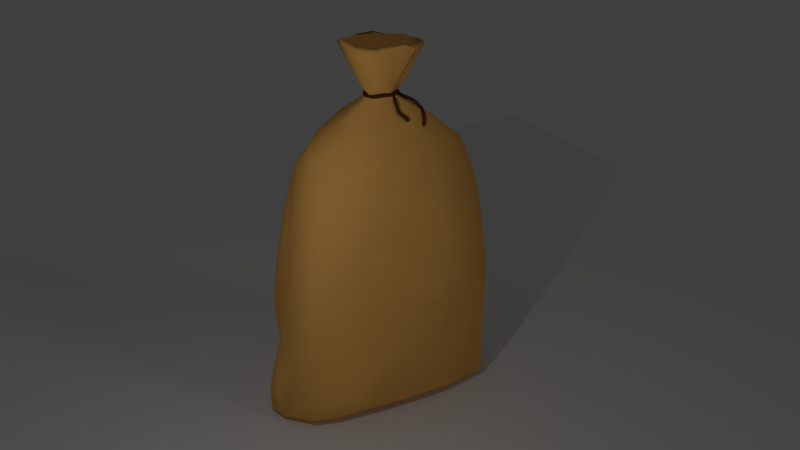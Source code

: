 # Source: sackClosed_lowpoly.blend  (saved by Blender 2.79.0; exported with 4.5.12 LTS)
import bpy
from mathutils import Matrix  # noqa: F401  (used for matrix-valued properties, if any)

bpy.ops.wm.read_factory_settings(use_empty=True)
scene = bpy.context.scene
scene.name = 'Scene'

# ---- collections
col_collection_1 = bpy.data.collections.new('Collection 1'); scene.collection.children.link(col_collection_1)
col_collection_5 = bpy.data.collections.new('Collection 5'); scene.collection.children.link(col_collection_5)

# ---- materials (node trees are filled in below, after node groups)
mat_yuta = bpy.data.materials.new('Yuta')
mat_yuta.alpha_threshold = 0.0
mat_yuta.use_transparent_shadow = False
mat_yuta.diffuse_color = (0.9849, 0.5143, 0.129, 1.0)
mat_yuta.roughness = 0.5
mat_yuta.specular_intensity = 0.03982
mat_yuta.line_color = (0.0, 0.0, 0.0, 1.0)
mat_cordmaterial = bpy.data.materials.new('CordMaterial')
mat_cordmaterial.alpha_threshold = 0.0
mat_cordmaterial.use_transparent_shadow = False
mat_cordmaterial.diffuse_color = (0.1065, 0.03878, 0.02008, 1.0)
mat_cordmaterial.roughness = 0.5
mat_cordmaterial.specular_intensity = 0.0

# ---- material node trees

# ---- world
world_world = bpy.data.worlds.new('World'); scene.world = world_world
world_world.color = (0.05088, 0.05088, 0.05088)
world_world.use_sun_shadow = False
world_world.sun_shadow_jitter_overblur = 0.0
world_world.cycles.sampling_method = 'MANUAL'

# ---- cameras
cam_camera = bpy.data.cameras.new('Camera')
cam_camera.clip_end = 100.0
cam_camera.lens = 35.0
cam_camera.sensor_width = 32.0
cam_camera.sensor_height = 18.0
cam_camera.ortho_scale = 7.314
cam_camera.dof.focus_distance = 0.0
cam_camera.dof.aperture_fstop = 128.0

# ---- lights
light_hemi = bpy.data.lights.new('Hemi', 'SUN')
light_hemi.transmission_factor = 0.0
light_hemi.angle = 0.1993
light_hemi.energy = 0.05
light_hemi.shadow_buffer_clip_start = 0.5
light_hemi.shadow_soft_size = 0.1
light_hemi.shadow_cascade_max_distance = 1000.0
light_lamp = bpy.data.lights.new('Lamp', 'POINT')
light_lamp.transmission_factor = 0.0
light_lamp.cutoff_distance = 30.0
light_lamp.energy = 100.0
light_lamp.shadow_buffer_clip_start = 1.001
light_lamp.shadow_soft_size = 0.1
light_lamp.shadow_maximum_resolution = 0.006
light_lamp.use_absolute_resolution = True

# ---- meshes
me_plane = bpy.data.meshes.new('Plane')
me_plane.from_pydata([(-1.0, -1.0, 0.0), (1.0, -1.0, 0.0), (-1.0, 1.0, 0.0), (1.0, 1.0, 0.0)], [], [(0, 1, 3, 2)])
me_plane.use_remesh_preserve_volume = False
me_plane.use_remesh_preserve_attributes = False
me_plane.use_mirror_vertex_groups = False
me_plane.update()
me_sack = bpy.data.meshes.new('Sack')
me_sack.from_pydata([(-0.902, -1.132, -1.032), (-1.044, 0.9464, 0.2161), (-0.411, 1.3, -1.041), (-1.427, 0.451, -0.1719), (-0.3354, -0.1673, -1.128), (0.5854, -0.3234, -1.103), (1.193, 0.6023, -0.5886), (1.344, -0.562, -0.6266), (0.5165, -1.069, 0.6018), (0.4611, -1.211, -0.5267), (-1.154, -0.566, 0.4555), (0.2648, 0.02427, 1.508), (-0.2621, 0.01788, 1.51), (-0.09849, -0.1384, 1.495), (0.1695, 0.4849, 1.842), (-0.7643, -0.5605, 1.123), (-1.353, -0.2061, -0.3717), (0.2514, -1.239, -0.2995), (0.82, 0.9704, 0.5264), (-0.3172, -0.9451, 1.001), (0.9854, -1.11, -0.7907), (-1.058, 1.059, -0.5008), (-1.108, 0.2643, 0.7573), (1.084, -0.8757, -1.021), (-0.5018, 0.5506, 1.263), (0.1732, -0.5777, 1.308), (1.229, 0.109, 0.2112), (1.045, 0.9464, 0.214), (1.38, 0.4842, -0.3232), (-1.119, -0.3955, 0.7602), (-1.371, -0.6385, -0.8074), (0.002888, 1.227, -0.5084), (-1.403, 0.4679, 0.08057), (-1.001, 0.4084, 0.9169), (1.155, -0.5652, 0.4552), (-0.02619, -0.2291, 1.579), (0.3769, 0.07033, 1.583), (0.3378, 0.1763, 1.702), (-0.3866, 0.06912, 1.589), (-0.3513, -0.05352, 1.605), (0.6464, 0.1043, 1.896), (-0.1899, 0.4819, 1.842), (-0.07557, -0.4284, 1.915), (-0.07717, 0.3404, 1.763), (0.4142, -0.02833, 1.775), (-0.4178, -0.03725, 1.776), (0.1471, -0.1749, 1.712), (0.5733, -0.3272, 1.874), (-0.343, 0.1875, 1.709), (-0.3616, -0.145, 1.62), (0.02541, 1.015, 0.9512), (0.8603, 1.143, -0.293), (-1.445, 0.1881, -0.3241), (-1.183, -0.4106, -1.013), (-0.2514, -1.239, -0.2995), (1.183, -0.4106, -1.013), (1.445, 0.1881, -0.3241), (-1.032, 1.065, -1.034), (0.6888, -0.8906, 0.8551), (1.28, -0.1258, 0.0083), (0.2425, 0.9263, 1.068), (0.3321, -0.8606, 1.097), (-1.03, -0.5407, 0.897), (1.377, -0.06572, -0.3954), (-1.014, -1.092, -0.5574), (-0.5069, -1.285, -1.058), (-1.125, -0.7991, 0.2252), (-0.5667, 1.184, 0.1147), (-1.308, 0.4895, 0.4565), (-0.5162, -1.069, 0.6017), (0.6255, -0.2001, 1.867), (-0.4301, 0.4118, 1.861), (0.007498, 0.1494, 1.684), (-0.6305, -0.1889, 1.868), (0.5062, -0.1801, 1.886), (-1.039, -0.228, 0.9667), (-0.5518, -1.239, -0.134), (0.5518, -1.239, -0.134), (-0.06288, -1.446, -0.8249), (1.231, 0.02293, -1.017), (-2.327e-07, 1.369, -1.04), (0.902, -1.132, -1.032), (0.007987, 1.219, -0.07304), (-1.28, -0.1248, 0.009262), (-0.978, -1.111, -0.001794), (1.103, -0.3435, 0.8514), (-0.8081, -0.2267, 1.201), (-0.6891, 0.09401, 1.232), (0.4361, 0.3871, 1.356), (1.343, -0.336, -0.5955), (0.2919, -0.9801, 0.9313), (-2.438e-08, -1.289, -0.4787), (-0.9178, -1.009, 0.4378), (-1.343, -0.3356, -0.5958), (-1.344, -0.5619, -0.6266), (-0.4391, 1.032, 0.8394), (-0.2735, 0.913, 1.067), (-0.1025, 0.1466, 1.487), (0.1612, 0.1188, 1.493), (0.1009, -0.1467, 1.496), (0.073, 0.2123, 1.56), (-0.5297, -0.3612, 1.873), (0.6581, -0.08381, 1.891), (-0.6463, 0.1037, 1.896), (0.4486, 0.3827, 1.862), (0.01598, 0.4806, 1.854), (0.5126, 0.1627, 1.881), (-0.4861, -0.187, 1.883), (-0.1803, -0.2878, 1.757), (-0.2684, -0.3477, 1.91), (0.3171, 0.392, 1.841), (-0.5341, 0.1329, 1.869), (-0.3291, 0.3974, 1.866), (-0.6584, 0.2224, 1.863), (0.415, -0.3948, 1.88), (0.3475, -0.08298, 1.603), (0.4994, 0.002837, 1.379), (-0.03936, 0.6322, 1.255), (1.237, -0.6125, 0.002558), (1.122, -0.8035, 0.2263), (0.01465, -1.119, 0.448), (-0.2659, -1.122, 0.4848), (-1.348, 0.2164, -0.02392), (-0.7919, 1.166, -0.01121), (-0.8606, 1.143, -0.2947), (0.5863, 1.169, -0.5587), (-1.38, 0.4845, -0.3235), (-1.226, -0.9459, -0.8369), (-1.339, -0.8141, -0.7932), (-1.229, 0.1096, 0.2108), (-0.1213, -1.435, -1.071), (0.1732, -1.408, -0.8177), (1.371, -0.6385, -0.8074), (1.226, -0.9459, -0.8369), (1.339, -0.8141, -0.7932), (1.223, 0.4797, -1.025), (1.032, 1.065, -1.034), (1.308, 0.4897, 0.456), (1.044, 0.4202, 0.8534), (1.403, 0.468, 0.08016), (-0.3071, -0.6665, 1.249), (-0.7355, 0.2581, 1.204), (-0.008072, -0.8724, 1.121), (0.8279, 0.3227, 1.12), (-0.6193, -0.3078, 1.333), (0.3002, 0.4954, -1.144), (-0.3249, 0.5387, -1.141), (-0.4695, 0.1091, 1.424), (1.109, 0.2662, 0.7562), (1.287, 0.1872, -0.603), (-1.047, 1.008, -0.242), (-1.241, 0.7131, -0.3964), (0.8981, -0.9897, 0.5008), (-1.084, -0.8757, -1.021), (1.002, -0.6234, 0.8537), (-0.6957, -0.8883, 0.8534), (-0.5813, 1.17, -0.5542), (-0.8195, 0.9701, 0.5277), (-1.134, 0.004557, 0.5032), (1.427, 0.4511, -0.1715), (1.134, 0.006317, 0.5056), (0.6101, -0.2088, 1.356), (0.1698, -0.008019, -1.143), (0.5911, 0.687, 1.128), (0.4968, 0.09403, 1.413), (0.8505, -0.5384, 1.083), (0.5613, -0.4238, 1.302), (1.348, 0.217, -0.02353), (1.047, 1.006, -0.2356), (1.058, 1.059, -0.5009), (1.241, 0.7142, -0.3979), (0.2567, -1.125, 0.4741), (0.9781, -1.111, -0.001757), (-0.9854, -1.11, -0.7907), (-1.237, -0.6128, 0.004327), (-0.8942, -0.7614, 0.8443), (-1.193, 0.6019, -0.5886), (-1.234, 0.08749, -1.015), (-1.223, 0.4797, -1.025), (-1.347, 0.05056, -0.5169), (0.7709, 1.177, -0.01918), (0.6701, 0.832, 0.936), (0.3927, 1.156, 0.5763), (-0.0001292, 1.143, 0.5078), (-0.3933, 1.156, 0.5752), (0.9101, -0.1286, 1.103), (-0.8267, 0.3923, -1.065), (0.294, 0.2333, 1.623), (-0.304, 0.09496, 1.58), (0.2917, 0.09393, 1.572), (0.6727, 0.2213, 1.864), (-0.2887, 0.2184, 1.607), (0.1, -0.3097, 1.757), (0.3054, -0.3327, 1.903), (0.3306, 0.2887, 1.786), (-0.3455, 0.258, 1.785), (-0.1333, -0.1578, 1.704), (-0.655, -0.1035, 1.889), (0.4401, 1.032, 0.8389), (-0.4611, -1.211, -0.5267), (1.014, -1.092, -0.5574), (-0.4609, 0.009931, 1.41), (0.411, 1.3, -1.041), (0.2972, -1.372, -1.071), (0.8267, 0.3922, -1.065), (-0.6539, 0.7894, 1.006)], [], [(154, 165, 58), (204, 162, 145), (149, 63, 79), (139, 159, 28), (58, 61, 90), (187, 14, 104), (35, 42, 101), (197, 103, 38), (110, 194, 106), (196, 192, 46), (197, 73, 107), (106, 44, 74), (113, 103, 111), (109, 193, 192), (38, 103, 113), (71, 41, 191), (38, 113, 188), (115, 47, 99), (97, 41, 105), (130, 65, 4), (185, 143, 116), (96, 24, 117), (119, 172, 118), (121, 19, 69), (120, 19, 121), (124, 150, 123), (67, 124, 123), (156, 21, 124), (184, 157, 95), (83, 122, 3), (84, 174, 64), (20, 9, 203), (133, 20, 81), (168, 170, 169), (136, 6, 135), (169, 170, 6), (18, 138, 137), (163, 138, 181), (142, 25, 140), (202, 145, 80), (141, 147, 24), (32, 150, 126), (82, 183, 182), (67, 157, 184), (4, 65, 153), (15, 144, 86), (62, 15, 86), (85, 165, 154), (69, 155, 92), (68, 157, 1), (33, 157, 68), (202, 31, 125), (3, 32, 126), (151, 150, 21), (93, 16, 179), (29, 158, 10), (9, 17, 91), (90, 171, 8), (90, 120, 171), (28, 159, 56), (28, 149, 6), (56, 63, 149), (148, 26, 137), (185, 161, 165), (33, 141, 205), (165, 166, 61), (4, 186, 146), (130, 162, 5), (203, 130, 5), (130, 4, 162), (79, 55, 204), (204, 5, 162), (203, 5, 23), (136, 204, 202), (79, 204, 135), (186, 57, 2), (146, 2, 145), (145, 2, 80), (144, 13, 12), (143, 88, 164), (75, 86, 87), (75, 87, 141), (75, 141, 33), (142, 140, 19), (137, 26, 139), (139, 167, 159), (181, 138, 18), (18, 137, 27), (132, 7, 134), (23, 133, 81), (79, 89, 55), (8, 171, 77), (171, 17, 77), (171, 120, 17), (58, 8, 152), (78, 130, 203), (131, 78, 203), (81, 20, 203), (199, 173, 65), (173, 0, 65), (78, 65, 130), (120, 54, 91), (54, 199, 91), (174, 83, 16), (84, 66, 174), (15, 175, 155), (175, 62, 92), (93, 53, 30), (173, 64, 127), (127, 153, 0), (173, 127, 0), (176, 57, 178), (179, 126, 176), (168, 51, 180), (136, 125, 169), (163, 181, 60), (18, 180, 182), (183, 184, 50), (50, 96, 60), (184, 95, 50), (183, 67, 184), (31, 2, 156), (68, 1, 32), (122, 32, 3), (129, 22, 68), (69, 84, 76), (54, 121, 76), (34, 119, 118), (59, 118, 63), (160, 85, 34), (53, 177, 186), (97, 100, 98), (100, 97, 105), (98, 100, 187), (36, 102, 115), (49, 73, 39), (99, 114, 35), (187, 104, 37), (35, 101, 49), (13, 35, 49), (11, 189, 36), (12, 39, 38), (109, 101, 42), (192, 193, 74), (194, 72, 44), (111, 45, 195), (195, 72, 43), (195, 196, 72), (71, 112, 41), (111, 195, 112), (106, 40, 190), (104, 14, 106), (104, 106, 190), (14, 105, 110), (106, 74, 102), (74, 70, 102), (108, 107, 109), (192, 108, 109), (196, 108, 192), (111, 197, 107), (43, 194, 110), (110, 105, 43), (113, 111, 112), (195, 43, 112), (109, 42, 193), (39, 73, 197), (191, 48, 71), (47, 114, 99), (121, 69, 76), (129, 68, 32), (18, 182, 198), (169, 125, 51), (3, 126, 52), (179, 176, 177), (151, 21, 176), (94, 30, 128), (93, 177, 53), (15, 62, 175), (66, 10, 174), (172, 8, 77), (55, 89, 132), (200, 20, 133), (168, 139, 28), (27, 137, 139), (140, 25, 13), (201, 12, 147), (186, 177, 178), (166, 99, 25), (116, 11, 161), (167, 59, 159), (118, 172, 200), (17, 120, 91), (75, 22, 29), (156, 57, 21), (33, 205, 157), (153, 65, 0), (99, 166, 161, 11), (156, 67, 82, 31), (204, 23, 5), (202, 204, 145), (97, 147, 12), (201, 144, 12), (93, 179, 177), (85, 185, 165), (48, 113, 71), (46, 192, 74), (193, 114, 47), (105, 112, 43), (196, 195, 45), (194, 43, 72), (38, 39, 197), (190, 37, 104), (49, 101, 73), (35, 114, 42), (116, 164, 11), (26, 160, 34), (90, 142, 19), (122, 129, 32), (149, 79, 135, 6), (183, 82, 67), (181, 18, 198), (198, 182, 50), (136, 202, 125), (51, 125, 180), (125, 31, 82), (179, 16, 52), (66, 92, 62), (78, 199, 65), (58, 90, 8), (152, 8, 172), (7, 200, 134), (154, 119, 34, 85), (141, 87, 147), (164, 88, 11), (163, 60, 88), (146, 145, 4), (28, 56, 149), (29, 22, 158), (19, 15, 155), (64, 199, 76, 84), (69, 19, 155), (92, 155, 175), (67, 123, 157), (180, 82, 182), (202, 80, 31), (126, 150, 151), (176, 126, 151), (94, 174, 16), (93, 94, 16), (62, 75, 29), (23, 55, 134, 133), (77, 17, 9), (7, 118, 200), (138, 148, 137), (26, 148, 160), (205, 141, 24), (61, 166, 25), (81, 203, 23), (136, 135, 204), (146, 186, 2), (145, 162, 4), (15, 140, 144), (15, 19, 140), (88, 98, 11), (205, 24, 96), (143, 163, 88), (75, 62, 86), (165, 161, 166), (142, 61, 25), (25, 99, 13), (139, 26, 167), (167, 26, 59), (168, 27, 139), (136, 169, 6), (170, 28, 6), (77, 9, 200, 172), (55, 132, 134), (79, 63, 89), (63, 7, 89), (203, 9, 131), (83, 174, 10, 129), (199, 64, 173), (91, 199, 78), (199, 54, 76), (10, 66, 62, 29), (84, 92, 66), (128, 53, 153, 127), (94, 93, 30), (127, 64, 128), (128, 30, 53), (52, 16, 83, 3), (177, 176, 178), (188, 191, 97, 12), (179, 52, 126), (180, 125, 82), (168, 169, 51), (27, 168, 180), (60, 198, 50), (181, 198, 60), (18, 27, 180), (96, 95, 205), (95, 157, 205), (50, 95, 96), (67, 156, 124), (123, 150, 1), (31, 80, 2), (32, 1, 150), (83, 129, 122), (75, 33, 22), (158, 22, 129), (68, 22, 33), (54, 120, 121), (120, 90, 19), (160, 148, 85), (60, 117, 88), (117, 98, 88), (60, 96, 117), (98, 117, 97), (116, 143, 164), (186, 153, 53), (4, 153, 186), (13, 99, 35), (100, 14, 187), (11, 36, 115), (115, 102, 70), (12, 49, 39), (36, 40, 102), (11, 115, 99), (188, 113, 48), (12, 38, 188), (189, 187, 37), (11, 98, 189), (98, 187, 189), (12, 13, 49), (36, 189, 37), (36, 37, 190), (191, 188, 48), (101, 109, 107, 73), (34, 118, 59, 26), (41, 112, 105), (71, 113, 112), (40, 106, 102), (106, 14, 110), (74, 47, 70), (74, 193, 47), (72, 46, 44), (72, 196, 46), (44, 46, 74), (196, 45, 108), (45, 111, 107), (108, 45, 107), (106, 194, 44), (103, 197, 111), (193, 42, 114), (47, 115, 70), (36, 190, 40), (100, 105, 14), (97, 191, 41), (185, 85, 138, 143), (117, 24, 97), (91, 78, 131, 9), (119, 152, 172), (154, 152, 119), (84, 69, 92), (124, 21, 150), (50, 182, 183), (176, 21, 57), (64, 174, 94), (128, 64, 94), (10, 158, 129), (20, 200, 9), (59, 63, 56, 159), (58, 165, 61), (63, 118, 7), (132, 89, 7), (134, 200, 133), (170, 168, 28), (138, 163, 143), (87, 201, 147), (87, 86, 201), (86, 144, 201), (24, 147, 97), (144, 140, 13), (186, 178, 57), (55, 23, 204), (185, 116, 161), (148, 138, 85), (61, 142, 90), (123, 1, 157), (156, 2, 57), (152, 154, 58)])
me_sack.polygons.foreach_set('use_smooth', [True] * 391)
me_sack.materials.append(mat_yuta)
me_sack.use_remesh_preserve_volume = False
me_sack.use_remesh_preserve_attributes = False
me_sack.use_mirror_vertex_groups = False
me_sack.update()
me_cubeziercurve = bpy.data.meshes.new('CUBezierCurve')
me_cubeziercurve.from_pydata([(1.136, 1.688, -1.319), (1.324, 1.706, -1.269), (1.337, 1.629, -1.292), (0.7681, 2.451, -1.805), (0.6523, 2.602, -1.852), (0.6517, 2.522, -1.867), (0.6997, 2.46, -1.847), (0.817, 2.502, -1.764), (0.8177, 2.581, -1.749), (0.7697, 2.644, -1.768), (0.7012, 2.652, -1.811), (0.6197, 2.479, -1.677), (0.6938, 2.47, -1.645), (0.7569, 2.519, -1.632), (0.7721, 2.598, -1.645), (0.7306, 2.66, -1.677), (0.6566, 2.669, -1.709), (0.5935, 2.619, -1.722), (0.5782, 2.541, -1.709), (0.5762, 2.526, -1.55), (0.6483, 2.518, -1.513), (0.7085, 2.569, -1.494), (0.7217, 2.648, -1.502), (0.6801, 2.71, -1.534), (0.6081, 2.718, -1.57), (0.5478, 2.668, -1.59), (0.5346, 2.588, -1.582), (0.4896, 2.525, -1.414), (0.5571, 2.518, -1.37), (0.608, 2.569, -1.334), (0.6122, 2.65, -1.326), (0.5675, 2.712, -1.353), (0.4999, 2.72, -1.397), (0.4491, 2.668, -1.433), (0.4448, 2.587, -1.44), (0.376, 2.507, -1.25), (0.4431, 2.499, -1.205), (0.4889, 2.55, -1.162), (0.4866, 2.629, -1.145), (0.4374, 2.691, -1.165), (0.3703, 2.698, -1.21), (0.3245, 2.648, -1.253), (0.3268, 2.568, -1.27), (0.2039, 2.419, -1.003), (0.2711, 2.412, -0.9579), (0.3081, 2.457, -0.9019), (0.2932, 2.529, -0.8675), (0.2352, 2.585, -0.8748), (0.168, 2.593, -0.9196), (0.1309, 2.547, -0.9756), (0.1458, 2.475, -1.01), (0.001377, 2.168, -0.7452), (0.06644, 2.158, -0.6978), (0.09307, 2.192, -0.6291), (0.06566, 2.25, -0.5794), (0.0002687, 2.297, -0.5777), (-0.06479, 2.307, -0.6251), (-0.09143, 2.273, -0.6938), (-0.06401, 2.216, -0.7436), (-0.1708, 1.897, -0.5928), (-0.108, 1.884, -0.5433), (-0.08889, 1.906, -0.4676), (-0.1247, 1.95, -0.4101), (-0.1944, 1.991, -0.4043), (-0.2573, 2.005, -0.4538), (-0.2764, 1.983, -0.5295), (-0.2406, 1.938, -0.5871), (-0.3415, 1.542, -0.483), (-0.2737, 1.54, -0.4385), (-0.2535, 1.565, -0.3638), (-0.2928, 1.601, -0.3028), (-0.3685, 1.628, -0.2911), (-0.4363, 1.629, -0.3356), (-0.4565, 1.605, -0.4102), (-0.4172, 1.569, -0.4713), (-0.3727, 1.24, -0.3302), (-0.3022, 1.271, -0.3046), (-0.2798, 1.321, -0.245), (-0.3187, 1.362, -0.1864), (-0.3961, 1.369, -0.1631), (-0.4666, 1.338, -0.1887), (-0.489, 1.287, -0.2483), (-0.4501, 1.247, -0.3069), (-0.3145, 1.128, -0.196), (-0.2568, 1.185, -0.1992), (-0.245, 1.257, -0.1632), (-0.2859, 1.301, -0.109), (-0.3555, 1.292, -0.06837), (-0.4131, 1.235, -0.06514), (-0.425, 1.163, -0.1012), (-0.3841, 1.119, -0.1554), (-0.2141, 1.084, -0.08413), (-0.17, 1.15, -0.1024), (-0.163, 1.224, -0.07174), (-0.1972, 1.265, -0.01017), (-0.2527, 1.247, 0.04628), (-0.2968, 1.181, 0.06452), (-0.3038, 1.106, 0.03388), (-0.2695, 1.066, -0.02769), (-0.1427, 1.055, -0.03606), (-0.09999, 1.122, -0.05506), (-0.07313, 1.186, -0.01406), (-0.07783, 1.211, 0.06294), (-0.1113, 1.182, 0.1308), (-0.154, 1.116, 0.1498), (-0.1809, 1.051, 0.1088), (-0.1762, 1.026, 0.03182), (-0.05275, 0.9869, -0.04995), (-0.02513, 1.061, -0.0691), (0.00967, 1.121, -0.02801), (0.03126, 1.133, 0.04925), (0.027, 1.09, 0.1174), (-0.0006154, 1.016, 0.1366), (-0.03541, 0.9552, 0.0955), (-0.057, 0.9432, 0.01824), (0.05954, 0.9641, -0.082), (0.07269, 1.042, -0.09812), (0.09519, 1.107, -0.05447), (0.1139, 1.12, 0.0234), (0.1178, 1.074, 0.08988), (0.1046, 0.9952, 0.106), (0.08214, 0.9306, 0.06235), (0.06346, 0.9178, -0.01552), (0.2833, 0.9128, -0.1085), (0.3068, 0.9885, -0.1258), (0.3279, 1.053, -0.08198), (0.3341, 1.07, -0.00273), (0.3219, 1.027, 0.06552), (0.2983, 0.9518, 0.08279), (0.2773, 0.8869, 0.03897), (0.2711, 0.8707, -0.04027), (0.4472, 0.8473, -0.09253), (0.495, 0.9109, -0.1087), (0.5311, 0.9683, -0.06416), (0.5344, 0.9859, 0.01495), (0.503, 0.9534, 0.08231), (0.4552, 0.8899, 0.09845), (0.4191, 0.8325, 0.05394), (0.4158, 0.8149, -0.02517), (0.5708, 0.7012, -0.07366), (0.6407, 0.7402, -0.08651), (0.6952, 0.7773, -0.03925), (0.7025, 0.7906, 0.04044), (0.6582, 0.7723, 0.1059), (0.5883, 0.7332, 0.1187), (0.5337, 0.6962, 0.07148), (0.5265, 0.6829, -0.008208), (0.6631, 0.443, -0.0467), (0.7413, 0.4612, -0.05821), (0.8042, 0.477, -0.0096), (0.8151, 0.4812, 0.07068), (0.7675, 0.4712, 0.1356), (0.6893, 0.453, 0.1471), (0.6263, 0.4372, 0.09849), (0.6154, 0.4331, 0.01822), (0.7058, 0.08378, -0.06727), (0.786, 0.08347, -0.0798), (0.8514, 0.07587, -0.03247), (0.8638, 0.06542, 0.04701), (0.8159, 0.05824, 0.1121), (0.7357, 0.05855, 0.1246), (0.6703, 0.06615, 0.07727), (0.6579, 0.0766, -0.002206), (0.6591, -0.196, -0.1245), (0.734, -0.2226, -0.1408), (0.7948, -0.2535, -0.09684), (0.8058, -0.2706, -0.01834), (0.7607, -0.264, 0.04873), (0.6858, -0.2374, 0.06507), (0.625, -0.2065, 0.02111), (0.614, -0.1894, -0.05739), (0.4854, -0.4659, -0.1574), (0.5377, -0.5247, -0.177), (0.5834, -0.5771, -0.1353), (0.5957, -0.5925, -0.05661), (0.5673, -0.5618, 0.01294), (0.515, -0.5031, 0.0326), (0.4693, -0.4506, -0.009125), (0.457, -0.4352, -0.08781), (0.1322, -0.638, -0.1269), (0.1419, -0.7168, -0.1439), (0.1574, -0.7833, -0.1002), (0.1696, -0.7988, -0.02152), (0.1714, -0.754, 0.04611), (0.1616, -0.6753, 0.06306), (0.1461, -0.6087, 0.01941), (0.134, -0.5933, -0.05928), (-0.1485, -0.5923, -0.08031), (-0.1799, -0.6662, -0.09184), (-0.1985, -0.7288, -0.04371), (-0.1934, -0.7434, 0.03592), (-0.1676, -0.7015, 0.1004), (-0.1362, -0.6276, 0.1119), (-0.1176, -0.565, 0.06378), (-0.1227, -0.5504, -0.01584), (-0.3929, -0.4201, -0.05323), (-0.4451, -0.4814, -0.06302), (-0.4859, -0.5306, -0.01302), (-0.4914, -0.5387, 0.06749), (-0.4583, -0.5012, 0.1314), (-0.4061, -0.4399, 0.1411), (-0.3653, -0.3908, 0.09114), (-0.3598, -0.3826, 0.01063), (-0.6648, -0.1418, -0.07737), (-0.731, -0.1874, -0.08812), (-0.7875, -0.219, -0.03921), (-0.8012, -0.218, 0.04074), (-0.764, -0.185, 0.1049), (-0.6978, -0.1394, 0.1156), (-0.6413, -0.1078, 0.06672), (-0.6277, -0.1088, -0.01322), (-0.7902, 0.15, -0.1245), (-0.8675, 0.13, -0.1387), (-0.9338, 0.1212, -0.09292), (-0.9504, 0.1287, -0.01388), (-0.9074, 0.1483, 0.0521), (-0.8301, 0.1683, 0.06634), (-0.7638, 0.1772, 0.02053), (-0.7472, 0.1696, -0.05851), (-0.8039, 0.4083, -0.1588), (-0.8822, 0.4202, -0.1761), (-0.9493, 0.4335, -0.1325), (-0.9658, 0.4403, -0.05337), (-0.9221, 0.4367, 0.01487), (-0.8438, 0.4248, 0.03225), (-0.7767, 0.4115, -0.01139), (-0.7602, 0.4047, -0.09051), (-0.6939, 0.6899, -0.1493), (-0.7564, 0.7385, -0.1669), (-0.8118, 0.7788, -0.1235), (-0.8276, 0.7873, -0.04444), (-0.7946, 0.759, 0.02402), (-0.7321, 0.7103, 0.04172), (-0.6767, 0.67, -0.00169), (-0.6609, 0.6615, -0.08079), (-0.4243, 0.8881, -0.1356), (-0.4635, 0.9572, -0.1519), (-0.4997, 1.015, -0.1073), (-0.5116, 1.026, -0.02793), (-0.4923, 0.986, 0.03969), (-0.453, 0.9169, 0.05596), (-0.4169, 0.8596, 0.01137), (-0.4049, 0.8477, -0.06797), (-0.1232, 1.021, -0.1138), (-0.1453, 1.098, -0.1287), (-0.169, 1.16, -0.08312), (-0.1804, 1.172, -0.003738), (-0.1728, 1.127, 0.06294), (-0.1507, 1.05, 0.07783), (-0.127, 0.9876, 0.03224), (-0.1156, 0.9754, -0.04715), (0.0189, 1.047, -0.09715), (0.02277, 1.128, -0.1083), (0.01493, 1.193, -0.06037), (-2.615e-05, 1.204, 0.0185), (-0.01335, 1.156, 0.08213), (-0.01722, 1.075, 0.09324), (-0.009384, 1.01, 0.04535), (0.005577, 0.9988, -0.03352), (0.1473, 1.017, -0.06061), (0.1832, 1.09, -0.06579), (0.202, 1.149, -0.01295), (0.1927, 1.159, 0.06698), (0.1609, 1.115, 0.1272), (0.125, 1.042, 0.1324), (0.1062, 0.9837, 0.07951), (0.1155, 0.9734, -0.000416), (0.2462, 0.9366, -0.05222), (0.2983, 0.9985, -0.05716), (0.3433, 1.04, -0.003917), (0.3547, 1.037, 0.07632), (0.3259, 0.9907, 0.1366), (0.2737, 0.9288, 0.1415), (0.2287, 0.8873, 0.08826), (0.2173, 0.8906, 0.008016), (0.3065, 0.8765, -0.08143), (0.3528, 0.943, -0.08423), (0.4057, 0.9782, -0.03388), (0.4344, 0.9614, 0.04015), (0.4219, 0.9025, 0.09447), (0.3756, 0.8359, 0.09727), (0.3226, 0.8007, 0.04692), (0.294, 0.8175, -0.0271), (0.3713, 0.8433, -0.1223), (0.3905, 0.9211, -0.1094), (0.4313, 0.9613, -0.05199), (0.4697, 0.9405, 0.01636), (0.4832, 0.8708, 0.05557), (0.464, 0.7931, 0.04266), (0.4233, 0.7528, -0.01479), (0.3849, 0.7736, -0.08314), (0.4668, 0.8607, -0.178), (0.4657, 0.9378, -0.1527), (0.4961, 0.9777, -0.08902), (0.5403, 0.9571, -0.02422), (0.5724, 0.888, 0.003729), (0.5735, 0.8109, -0.02158), (0.5431, 0.771, -0.08529), (0.4989, 0.7917, -0.1501), (0.6147, 0.8972, -0.2734), (0.6142, 0.9744, -0.2485), (0.648, 1.015, -0.187), (0.6964, 0.9953, -0.1249), (0.731, 0.9268, -0.09865), (0.7316, 0.8497, -0.1236), (0.6977, 0.809, -0.1851), (0.6494, 0.8287, -0.2471), (0.9463, 0.9847, -0.4807), (0.9463, 1.062, -0.4564), (0.9889, 1.105, -0.4024), (1.049, 1.089, -0.3505), (1.091, 1.022, -0.331), (1.091, 0.9451, -0.3554), (1.049, 0.902, -0.4093), (0.9887, 0.9184, -0.4613), (1.165, 1.087, -0.8188), (1.154, 1.156, -0.7776), (1.2, 1.202, -0.7289), (1.276, 1.198, -0.7011), (1.338, 1.146, -0.7106), (1.349, 1.077, -0.7517), (1.303, 1.031, -0.8005), (1.227, 1.035, -0.8282), (1.185, 1.289, -1.009), (1.171, 1.339, -0.9461), (1.217, 1.384, -0.8966), (1.296, 1.398, -0.8892), (1.363, 1.373, -0.9281), (1.377, 1.323, -0.9906), (1.331, 1.278, -1.04), (1.252, 1.264, -1.047), (1.136, 1.47, -1.132), (1.12, 1.526, -1.075), (1.165, 1.577, -1.032), (1.245, 1.594, -1.026), (1.311, 1.566, -1.063), (1.327, 1.51, -1.12), (1.282, 1.459, -1.163), (1.203, 1.442, -1.168), (1.149, 1.612, -1.342), (1.182, 1.748, -1.288), (1.26, 1.755, -1.267), (1.291, 1.57, -1.323), (1.213, 1.563, -1.344)], [], [(339, 342, 343), (0, 342, 339), (0, 2, 342), (340, 2, 0), (340, 1, 2), (341, 1, 340), (10, 5, 4), (10, 6, 5), (9, 6, 10), (9, 3, 6), (8, 3, 9), (8, 7, 3), (6, 11, 18, 5), (3, 12, 11, 6), (7, 13, 12, 3), (8, 14, 13, 7), (9, 15, 14, 8), (10, 16, 15, 9), (4, 17, 16, 10), (5, 18, 17, 4), (11, 19, 26, 18), (12, 20, 19, 11), (13, 21, 20, 12), (14, 22, 21, 13), (15, 23, 22, 14), (16, 24, 23, 15), (17, 25, 24, 16), (18, 26, 25, 17), (19, 27, 34, 26), (20, 28, 27, 19), (21, 29, 28, 20), (22, 30, 29, 21), (23, 31, 30, 22), (24, 32, 31, 23), (25, 33, 32, 24), (26, 34, 33, 25), (27, 35, 42, 34), (28, 36, 35, 27), (29, 37, 36, 28), (30, 38, 37, 29), (31, 39, 38, 30), (32, 40, 39, 31), (33, 41, 40, 32), (34, 42, 41, 33), (35, 43, 50, 42), (36, 44, 43, 35), (37, 45, 44, 36), (38, 46, 45, 37), (39, 47, 46, 38), (40, 48, 47, 39), (41, 49, 48, 40), (42, 50, 49, 41), (43, 51, 58, 50), (44, 52, 51, 43), (45, 53, 52, 44), (46, 54, 53, 45), (47, 55, 54, 46), (48, 56, 55, 47), (49, 57, 56, 48), (50, 58, 57, 49), (51, 59, 66, 58), (52, 60, 59, 51), (53, 61, 60, 52), (54, 62, 61, 53), (55, 63, 62, 54), (56, 64, 63, 55), (57, 65, 64, 56), (58, 66, 65, 57), (59, 67, 74, 66), (60, 68, 67, 59), (61, 69, 68, 60), (62, 70, 69, 61), (63, 71, 70, 62), (64, 72, 71, 63), (65, 73, 72, 64), (66, 74, 73, 65), (67, 75, 82, 74), (68, 76, 75, 67), (69, 77, 76, 68), (70, 78, 77, 69), (71, 79, 78, 70), (72, 80, 79, 71), (73, 81, 80, 72), (74, 82, 81, 73), (75, 83, 90, 82), (76, 84, 83, 75), (77, 85, 84, 76), (78, 86, 85, 77), (79, 87, 86, 78), (80, 88, 87, 79), (81, 89, 88, 80), (82, 90, 89, 81), (83, 91, 98, 90), (84, 92, 91, 83), (85, 93, 92, 84), (86, 94, 93, 85), (87, 95, 94, 86), (88, 96, 95, 87), (89, 97, 96, 88), (90, 98, 97, 89), (91, 99, 106, 98), (92, 100, 99, 91), (93, 101, 100, 92), (94, 102, 101, 93), (95, 103, 102, 94), (96, 104, 103, 95), (97, 105, 104, 96), (98, 106, 105, 97), (99, 107, 114, 106), (100, 108, 107, 99), (101, 109, 108, 100), (102, 110, 109, 101), (103, 111, 110, 102), (104, 112, 111, 103), (105, 113, 112, 104), (106, 114, 113, 105), (107, 115, 122, 114), (108, 116, 115, 107), (109, 117, 116, 108), (110, 118, 117, 109), (111, 119, 118, 110), (112, 120, 119, 111), (113, 121, 120, 112), (114, 122, 121, 113), (115, 123, 130, 122), (116, 124, 123, 115), (117, 125, 124, 116), (118, 126, 125, 117), (119, 127, 126, 118), (120, 128, 127, 119), (121, 129, 128, 120), (122, 130, 129, 121), (123, 131, 138, 130), (124, 132, 131, 123), (125, 133, 132, 124), (126, 134, 133, 125), (127, 135, 134, 126), (128, 136, 135, 127), (129, 137, 136, 128), (130, 138, 137, 129), (131, 139, 146, 138), (132, 140, 139, 131), (133, 141, 140, 132), (134, 142, 141, 133), (135, 143, 142, 134), (136, 144, 143, 135), (137, 145, 144, 136), (138, 146, 145, 137), (139, 147, 154, 146), (140, 148, 147, 139), (141, 149, 148, 140), (142, 150, 149, 141), (143, 151, 150, 142), (144, 152, 151, 143), (145, 153, 152, 144), (146, 154, 153, 145), (147, 155, 162, 154), (148, 156, 155, 147), (149, 157, 156, 148), (150, 158, 157, 149), (151, 159, 158, 150), (152, 160, 159, 151), (153, 161, 160, 152), (154, 162, 161, 153), (155, 163, 170, 162), (156, 164, 163, 155), (157, 165, 164, 156), (158, 166, 165, 157), (159, 167, 166, 158), (160, 168, 167, 159), (161, 169, 168, 160), (162, 170, 169, 161), (163, 171, 178, 170), (164, 172, 171, 163), (165, 173, 172, 164), (166, 174, 173, 165), (167, 175, 174, 166), (168, 176, 175, 167), (169, 177, 176, 168), (170, 178, 177, 169), (171, 179, 186, 178), (172, 180, 179, 171), (173, 181, 180, 172), (174, 182, 181, 173), (175, 183, 182, 174), (176, 184, 183, 175), (177, 185, 184, 176), (178, 186, 185, 177), (179, 187, 194, 186), (180, 188, 187, 179), (181, 189, 188, 180), (182, 190, 189, 181), (183, 191, 190, 182), (184, 192, 191, 183), (185, 193, 192, 184), (186, 194, 193, 185), (187, 195, 202, 194), (188, 196, 195, 187), (189, 197, 196, 188), (190, 198, 197, 189), (191, 199, 198, 190), (192, 200, 199, 191), (193, 201, 200, 192), (194, 202, 201, 193), (195, 203, 210, 202), (196, 204, 203, 195), (197, 205, 204, 196), (198, 206, 205, 197), (199, 207, 206, 198), (200, 208, 207, 199), (201, 209, 208, 200), (202, 210, 209, 201), (203, 211, 218, 210), (204, 212, 211, 203), (205, 213, 212, 204), (206, 214, 213, 205), (207, 215, 214, 206), (208, 216, 215, 207), (209, 217, 216, 208), (210, 218, 217, 209), (211, 219, 226, 218), (212, 220, 219, 211), (213, 221, 220, 212), (214, 222, 221, 213), (215, 223, 222, 214), (216, 224, 223, 215), (217, 225, 224, 216), (218, 226, 225, 217), (219, 227, 234, 226), (220, 228, 227, 219), (221, 229, 228, 220), (222, 230, 229, 221), (223, 231, 230, 222), (224, 232, 231, 223), (225, 233, 232, 224), (226, 234, 233, 225), (227, 235, 242, 234), (228, 236, 235, 227), (229, 237, 236, 228), (230, 238, 237, 229), (231, 239, 238, 230), (232, 240, 239, 231), (233, 241, 240, 232), (234, 242, 241, 233), (235, 243, 250, 242), (236, 244, 243, 235), (237, 245, 244, 236), (238, 246, 245, 237), (239, 247, 246, 238), (240, 248, 247, 239), (241, 249, 248, 240), (242, 250, 249, 241), (243, 251, 258, 250), (244, 252, 251, 243), (245, 253, 252, 244), (246, 254, 253, 245), (247, 255, 254, 246), (248, 256, 255, 247), (249, 257, 256, 248), (250, 258, 257, 249), (251, 259, 266, 258), (252, 260, 259, 251), (253, 261, 260, 252), (254, 262, 261, 253), (255, 263, 262, 254), (256, 264, 263, 255), (257, 265, 264, 256), (258, 266, 265, 257), (259, 267, 274, 266), (260, 268, 267, 259), (261, 269, 268, 260), (262, 270, 269, 261), (263, 271, 270, 262), (264, 272, 271, 263), (265, 273, 272, 264), (266, 274, 273, 265), (267, 275, 282, 274), (268, 276, 275, 267), (269, 277, 276, 268), (270, 278, 277, 269), (271, 279, 278, 270), (272, 280, 279, 271), (273, 281, 280, 272), (274, 282, 281, 273), (275, 283, 290, 282), (276, 284, 283, 275), (277, 285, 284, 276), (278, 286, 285, 277), (279, 287, 286, 278), (280, 288, 287, 279), (281, 289, 288, 280), (282, 290, 289, 281), (283, 291, 298, 290), (284, 292, 291, 283), (285, 293, 292, 284), (286, 294, 293, 285), (287, 295, 294, 286), (288, 296, 295, 287), (289, 297, 296, 288), (290, 298, 297, 289), (291, 299, 306, 298), (292, 300, 299, 291), (293, 301, 300, 292), (294, 302, 301, 293), (295, 303, 302, 294), (296, 304, 303, 295), (297, 305, 304, 296), (298, 306, 305, 297), (299, 307, 314, 306), (300, 308, 307, 299), (301, 309, 308, 300), (302, 310, 309, 301), (303, 311, 310, 302), (304, 312, 311, 303), (305, 313, 312, 304), (306, 314, 313, 305), (307, 315, 322, 314), (308, 316, 315, 307), (309, 317, 316, 308), (310, 318, 317, 309), (311, 319, 318, 310), (312, 320, 319, 311), (313, 321, 320, 312), (314, 322, 321, 313), (315, 323, 330, 322), (316, 324, 323, 315), (317, 325, 324, 316), (318, 326, 325, 317), (319, 327, 326, 318), (320, 328, 327, 319), (321, 329, 328, 320), (322, 330, 329, 321), (323, 331, 338, 330), (324, 332, 331, 323), (325, 333, 332, 324), (326, 334, 333, 325), (327, 335, 334, 326), (328, 336, 335, 327), (329, 337, 336, 328), (330, 338, 337, 329), (331, 339, 343, 338), (332, 0, 339, 331), (333, 340, 0, 332), (334, 341, 340, 333), (335, 1, 341, 334), (336, 2, 1, 335), (337, 342, 2, 336), (338, 343, 342, 337)])
me_cubeziercurve.polygons.foreach_set('use_smooth', [0, 0, 0, 0, 0, 0, 0, 0, 0, 0, 0, 0, 1, 1, 1, 1, 1, 1, 1, 1, 1, 1, 1, 1, 1, 1, 1, 1, 1, 1, 1, 1, 1, 1, 1, 1, 1, 1, 1, 1, 1, 1, 1, 1, 1, 1, 1, 1, 1, 1, 1, 1, 1, 1, 1, 1, 1, 1, 1, 1, 1, 1, 1, 1, 1, 1, 1, 1, 1, 1, 1, 1, 1, 1, 1, 1, 1, 1, 1, 1, 1, 1, 1, 1, 1, 1, 1, 1, 1, 1, 1, 1, 1, 1, 1, 1, 1, 1, 1, 1, 1, 1, 1, 1, 1, 1, 1, 1, 1, 1, 1, 1, 1, 1, 1, 1, 1, 1, 1, 1, 1, 1, 1, 1, 1, 1, 1, 1, 1, 1, 1, 1, 1, 1, 1, 1, 1, 1, 1, 1, 1, 1, 1, 1, 1, 1, 1, 1, 1, 1, 1, 1, 1, 1, 1, 1, 1, 1, 1, 1, 1, 1, 1, 1, 1, 1, 1, 1, 1, 1, 1, 1, 1, 1, 1, 1, 1, 1, 1, 1, 1, 1, 1, 1, 1, 1, 1, 1, 1, 1, 1, 1, 1, 1, 1, 1, 1, 1, 1, 1, 1, 1, 1, 1, 1, 1, 1, 1, 1, 1, 1, 1, 1, 1, 1, 1, 1, 1, 1, 1, 1, 1, 1, 1, 1, 1, 1, 1, 1, 1, 1, 1, 1, 1, 1, 1, 1, 1, 1, 1, 1, 1, 1, 1, 1, 1, 1, 1, 1, 1, 1, 1, 1, 1, 1, 1, 1, 1, 1, 1, 1, 1, 1, 1, 1, 1, 1, 1, 1, 1, 1, 1, 1, 1, 1, 1, 1, 1, 1, 1, 1, 1, 1, 1, 1, 1, 1, 1, 1, 1, 1, 1, 1, 1, 1, 1, 1, 1, 1, 1, 1, 1, 1, 1, 1, 1, 1, 1, 1, 1, 1, 1, 1, 1, 1, 1, 1, 1, 1, 1, 1, 1, 1, 1, 1, 1, 1, 1, 1, 1, 1, 1, 1, 1, 1, 1, 1, 1, 1, 1, 1, 1, 1, 1, 1, 1, 1, 1])
me_cubeziercurve.materials.append(mat_cordmaterial)
me_cubeziercurve.use_remesh_preserve_volume = False
me_cubeziercurve.use_remesh_preserve_attributes = False
me_cubeziercurve.use_mirror_vertex_groups = False
me_cubeziercurve.auto_texspace = False
me_cubeziercurve.update()

# ---- curves / text
cu_beziercircle = bpy.data.curves.new('BezierCircle', 'CURVE')
cu_beziercircle.dimensions = '3D'
_sp = cu_beziercircle.splines.new('BEZIER'); _sp.bezier_points.add(3)
_sp.bezier_points.foreach_set('co', [-1.0, 0.0, 0.0, 0.0, 1.0, 0.0, 1.0, 0.0, 0.0, 0.0, -1.0, 0.0])
_sp.bezier_points.foreach_set('handle_left', [-1.0, -0.5521, 0.0, -0.5521, 1.0, 0.0, 1.0, 0.5521, 0.0, 0.5521, -1.0, 0.0])
_sp.bezier_points.foreach_set('handle_right', [-1.0, 0.5521, 0.0, 0.5521, 1.0, 0.0, 1.0, -0.5521, 0.0, -0.5521, -1.0, 0.0])
for _p, _l, _r in zip(_sp.bezier_points, ['AUTO', 'AUTO', 'AUTO', 'AUTO'], ['AUTO', 'AUTO', 'AUTO', 'AUTO']): _p.handle_left_type = _l; _p.handle_right_type = _r
_sp.order_u = 0
_sp.order_v = 0
_sp.resolution_u = 2
_sp.use_cyclic_u = True
cu_beziercircle.use_path = True
cu_beziercircle.use_path_clamp = True
cu_beziercircle.bevel_resolution = 0
cu_beziercircle.resolution_u = 2
cu_beziercircle.fill_mode = 'HALF'

# ---- objects
ob_beziercircle = bpy.data.objects.new('BezierCircle', cu_beziercircle)
ob_plane = bpy.data.objects.new('Plane', me_plane)
ob_sack1 = bpy.data.objects.new('Sack1', me_sack)
ob_cord = bpy.data.objects.new('Cord', me_cubeziercurve)
ob_hemi = bpy.data.objects.new('Hemi', light_hemi)
ob_lamp = bpy.data.objects.new('Lamp', light_lamp)
ob_camera = bpy.data.objects.new('Camera', cam_camera)

# ---- transforms, parenting, visibility, modifiers, constraints
ob_beziercircle.location = (0.0, 6.836, 0.0)
ob_beziercircle.scale = (0.106, 0.106, 0.106)
ob_beziercircle.lineart.crease_threshold = 0.0
ob_plane.location = (0.0, 0.0, 0.0)
ob_plane.scale = (9.815, 9.815, 9.815)
ob_plane.hide_viewport = True
ob_plane.lineart.crease_threshold = 0.0
ob_sack1.location = (0.0, 0.0, 2.16)
ob_sack1.scale = (0.7087, 1.36, 1.915)
ob_sack1.lock_rotations_4d = False
ob_sack1.empty_display_type = 'ARROWS'
ob_sack1.lineart.crease_threshold = 0.0
ob_cord.parent = ob_sack1
ob_cord.matrix_parent_inverse = Matrix(((1.411, 0.0, 0.0, -0.0), (0.0, 0.7351, 0.0, -0.0), (0.0, 0.0, 0.5221, -1.128), (0.0, 0.0, 0.0, 1.0)))
ob_cord.location = (-0.0161, -0.04935, 5.025)
ob_cord.rotation_euler = (0.0, -0.0, -0.4279)
ob_cord.scale = (0.2562, 0.2562, 0.2562)
ob_cord.lineart.crease_threshold = 0.0
ob_hemi.location = (9.555, 6.62, 8.686)
ob_hemi.lineart.crease_threshold = 0.0
_c = ob_hemi.constraints.new('TRACK_TO'); _c.name = 'AutoTrack'
_c.target = ob_sack1
ob_lamp.location = (3.705, -3.423, 5.508)
ob_lamp.rotation_euler = (0.6503, 0.05522, 1.866)
ob_lamp.lock_rotations_4d = False
ob_lamp.empty_display_type = 'ARROWS'
ob_lamp.color = (0.0, 0.0, 0.0, 0.0)
ob_lamp.lineart.crease_threshold = 0.0
ob_camera.location = (10.63, -5.595, 8.885)
ob_camera.rotation_euler = (1.109, -0.0, 1.063)
ob_camera.lock_rotations_4d = False
ob_camera.empty_display_type = 'ARROWS'
ob_camera.color = (0.0, 0.0, 0.0, 0.0)
ob_camera.display_type = 'WIRE'
ob_camera.lineart.crease_threshold = 0.0

# ---- collection membership
col_collection_1.objects.link(ob_beziercircle)
col_collection_1.objects.link(ob_plane)
col_collection_1.objects.link(ob_sack1)
col_collection_1.objects.link(ob_cord)
col_collection_5.objects.link(ob_hemi)
col_collection_5.objects.link(ob_lamp)
col_collection_5.objects.link(ob_camera)

# ---- scene / render settings (as saved in the file)
scene.camera = ob_camera
scene.frame_start = 1; scene.frame_end = 250; scene.frame_set(1)
scene.render.engine = 'BLENDER_EEVEE_NEXT'
scene.render.dither_intensity = 0.0
scene.cycles.use_denoising = False
scene.cycles.samples = 128
scene.cycles.sampling_pattern = 'TABULATED_SOBOL'
scene.cycles.use_adaptive_sampling = False
scene.cycles.use_light_tree = False
scene.cycles.blur_glossy = 0.0
scene.cycles.sample_clamp_indirect = 0.0
scene.view_settings.view_transform = 'Standard'
bpy.context.view_layer.update()

